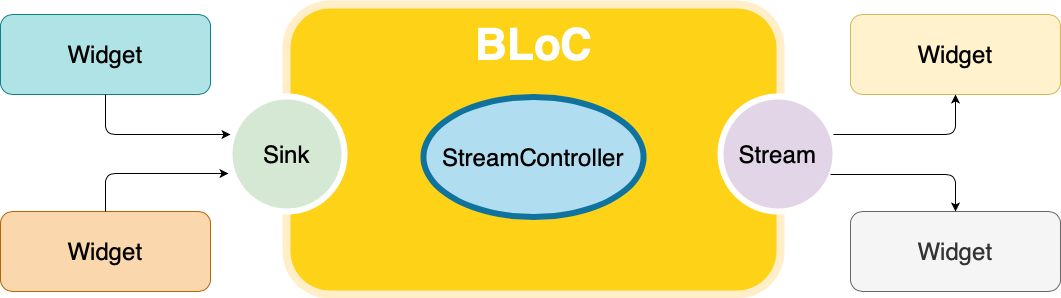

The diagram above was exported from draw.io. Its source (the exported page's mxGraphModel, read from the mxfile embedded in the PNG):
<mxGraphModel dx="2066" dy="819" grid="1" gridSize="10" guides="1" tooltips="1" connect="1" arrows="1" fold="1" page="1" pageScale="1.5" pageWidth="1169" pageHeight="826" background="#ffffff" math="0" shadow="0">
  <root>
    <mxCell id="0" />
    <mxCell id="1" parent="0" />
    <mxCell id="60da8b9f42644d3a-2" value="" style="whiteSpace=wrap;html=1;rounded=1;shadow=0;strokeWidth=8;fontSize=20;align=center;fillColor=#FED217;strokeColor=#FFEEC7;" parent="1" vertex="1">
      <mxGeometry x="316" y="470" width="494" height="290" as="geometry" />
    </mxCell>
    <mxCell id="60da8b9f42644d3a-3" value="BLoC" style="text;html=1;strokeColor=none;fillColor=none;align=center;verticalAlign=middle;whiteSpace=wrap;rounded=0;shadow=0;fontSize=44;fontColor=#FFFFFF;fontStyle=1" parent="1" vertex="1">
      <mxGeometry x="424" y="480" width="280" height="60" as="geometry" />
    </mxCell>
    <mxCell id="60da8b9f42644d3a-8" value="Sink" style="ellipse;whiteSpace=wrap;html=1;rounded=0;shadow=0;strokeWidth=6;fontSize=24;align=center;fillColor=#d5e8d4;strokeColor=#FFFFFF;" parent="1" vertex="1">
      <mxGeometry x="259" y="562" width="115" height="115" as="geometry" />
    </mxCell>
    <mxCell id="60da8b9f42644d3a-22" value="Stream" style="ellipse;whiteSpace=wrap;html=1;rounded=0;shadow=0;strokeWidth=6;fontSize=24;align=center;fillColor=#e1d5e7;strokeColor=#FFFFFF;" parent="1" vertex="1">
      <mxGeometry x="750" y="562" width="115" height="115" as="geometry" />
    </mxCell>
    <mxCell id="klNygfTW_BdYu85DpdwT-3" value="Widget" style="rounded=1;whiteSpace=wrap;html=1;fontSize=24;fillColor=#b0e3e6;strokeColor=#0e8088;" vertex="1" parent="1">
      <mxGeometry x="30" y="480" width="210" height="80" as="geometry" />
    </mxCell>
    <mxCell id="klNygfTW_BdYu85DpdwT-4" value="Widget" style="rounded=1;whiteSpace=wrap;html=1;fontSize=24;fillColor=#fad7ac;strokeColor=#b46504;" vertex="1" parent="1">
      <mxGeometry x="30" y="677" width="210" height="80" as="geometry" />
    </mxCell>
    <mxCell id="klNygfTW_BdYu85DpdwT-5" value="" style="edgeStyle=elbowEdgeStyle;elbow=horizontal;endArrow=classic;html=1;fontSize=24;entryX=-0.009;entryY=0.67;entryDx=0;entryDy=0;exitX=0.5;exitY=0;exitDx=0;exitDy=0;entryPerimeter=0;" edge="1" parent="1" source="klNygfTW_BdYu85DpdwT-4" target="60da8b9f42644d3a-8">
      <mxGeometry width="50" height="50" relative="1" as="geometry">
        <mxPoint x="170" y="670" as="sourcePoint" />
        <mxPoint x="220" y="620" as="targetPoint" />
        <Array as="points">
          <mxPoint x="135" y="630" />
        </Array>
      </mxGeometry>
    </mxCell>
    <mxCell id="klNygfTW_BdYu85DpdwT-6" value="" style="edgeStyle=elbowEdgeStyle;elbow=horizontal;endArrow=classic;html=1;fontSize=24;entryX=0.009;entryY=0.33;entryDx=0;entryDy=0;entryPerimeter=0;exitX=0.5;exitY=1;exitDx=0;exitDy=0;" edge="1" parent="1" source="klNygfTW_BdYu85DpdwT-3" target="60da8b9f42644d3a-8">
      <mxGeometry width="50" height="50" relative="1" as="geometry">
        <mxPoint x="110" y="610" as="sourcePoint" />
        <mxPoint x="160" y="560" as="targetPoint" />
        <Array as="points">
          <mxPoint x="135" y="600" />
        </Array>
      </mxGeometry>
    </mxCell>
    <mxCell id="klNygfTW_BdYu85DpdwT-7" value="Widget" style="rounded=1;whiteSpace=wrap;html=1;fontSize=24;fillColor=#fff2cc;strokeColor=#d6b656;" vertex="1" parent="1">
      <mxGeometry x="880" y="480" width="210" height="80" as="geometry" />
    </mxCell>
    <mxCell id="klNygfTW_BdYu85DpdwT-8" value="Widget" style="rounded=1;whiteSpace=wrap;html=1;fontSize=24;fillColor=#f5f5f5;strokeColor=#666666;fontColor=#333333;" vertex="1" parent="1">
      <mxGeometry x="880" y="677" width="210" height="80" as="geometry" />
    </mxCell>
    <mxCell id="klNygfTW_BdYu85DpdwT-10" value="" style="edgeStyle=segmentEdgeStyle;endArrow=classic;html=1;fontSize=24;entryX=0.5;entryY=1;entryDx=0;entryDy=0;exitX=0.983;exitY=0.33;exitDx=0;exitDy=0;exitPerimeter=0;" edge="1" parent="1" source="60da8b9f42644d3a-22" target="klNygfTW_BdYu85DpdwT-7">
      <mxGeometry width="50" height="50" relative="1" as="geometry">
        <mxPoint x="870" y="600" as="sourcePoint" />
        <mxPoint x="1010" y="560" as="targetPoint" />
      </mxGeometry>
    </mxCell>
    <mxCell id="klNygfTW_BdYu85DpdwT-11" value="" style="edgeStyle=segmentEdgeStyle;endArrow=classic;html=1;fontSize=24;entryX=0.5;entryY=0;entryDx=0;entryDy=0;exitX=0.957;exitY=0.678;exitDx=0;exitDy=0;exitPerimeter=0;" edge="1" parent="1" source="60da8b9f42644d3a-22" target="klNygfTW_BdYu85DpdwT-8">
      <mxGeometry width="50" height="50" relative="1" as="geometry">
        <mxPoint x="870" y="640" as="sourcePoint" />
        <mxPoint x="910" y="620" as="targetPoint" />
      </mxGeometry>
    </mxCell>
    <mxCell id="klNygfTW_BdYu85DpdwT-13" value="StreamController" style="ellipse;whiteSpace=wrap;html=1;fontSize=24;fillColor=#b1ddf0;strokeColor=#10739e;strokeWidth=6;" vertex="1" parent="1">
      <mxGeometry x="453" y="562.5" width="220" height="120" as="geometry" />
    </mxCell>
  </root>
</mxGraphModel>